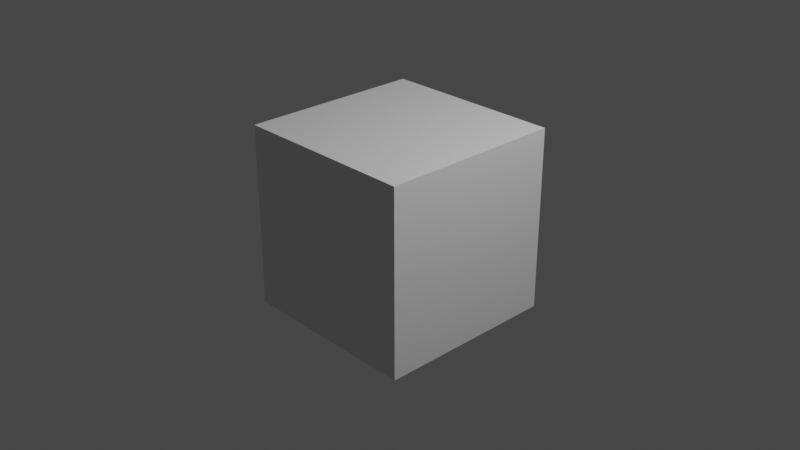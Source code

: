 # Source: untitled.blend  (saved by Blender 3.4.6; exported with 4.5.12 LTS)
import bpy
from mathutils import Matrix  # noqa: F401  (used for matrix-valued properties, if any)

bpy.ops.wm.read_factory_settings(use_empty=True)
scene = bpy.context.scene
scene.name = 'Scene'

# ---- collections
col_collection = bpy.data.collections.new('Collection'); scene.collection.children.link(col_collection)

# ---- materials (node trees are filled in below, after node groups)
mat_material = bpy.data.materials.new('Material')
mat_material.alpha_threshold = 0.0
mat_material.use_transparent_shadow = False
mat_material.roughness = 0.5
mat_material.line_color = (0.0, 0.0, 0.0, 1.0)

# ---- material node trees
mat_material.use_nodes = True; mat_material.node_tree.nodes.clear()
_N = mat_material.node_tree.nodes; _L = mat_material.node_tree.links
n0 = _N.new('ShaderNodeOutputMaterial'); n0.name = 'Material Output'; n0.location = (300, 300)
n1 = _N.new('ShaderNodeBsdfPrincipled'); n1.name = 'Principled BSDF'; n1.location = (10, 300)
n1.distribution = 'GGX'
n1.subsurface_method = 'RANDOM_WALK_SKIN'
n1.inputs[3].default_value = 1.45
n1.inputs[27].default_value = (0.0, 0.0, 0.0, 1.0)
n1.inputs[28].default_value = 1.0
_L.new(n1.outputs[0], n0.inputs[0])
n0.is_active_output = True

# ---- world
world_world = bpy.data.worlds.new('World'); scene.world = world_world
world_world.use_nodes = True; world_world.node_tree.nodes.clear()
_N = world_world.node_tree.nodes; _L = world_world.node_tree.links
n0 = _N.new('ShaderNodeOutputWorld'); n0.name = 'World Output'; n0.location = (300, 300)
n1 = _N.new('ShaderNodeBackground'); n1.name = 'Background'; n1.location = (10, 300)
n1.inputs[0].default_value = (0.05088, 0.05088, 0.05088, 1.0)
_L.new(n1.outputs[0], n0.inputs[0])
n0.is_active_output = True
world_world.color = (0.05088, 0.05088, 0.05088)
world_world.use_sun_shadow = False
world_world.sun_shadow_jitter_overblur = 0.0

# ---- cameras
cam_camera = bpy.data.cameras.new('Camera')
cam_camera.clip_end = 100.0
cam_camera.ortho_scale = 7.314

# ---- lights
light_light = bpy.data.lights.new('Light', 'POINT')
light_light.transmission_factor = 0.0
light_light.energy = 1000.0
light_light.shadow_soft_size = 0.1
light_light.shadow_maximum_resolution = 0.006
light_light.use_absolute_resolution = True

# ---- meshes
me_cube = bpy.data.meshes.new('Cube')
me_cube.from_pydata([(1.0, 1.0, 1.0), (1.0, 1.0, -1.0), (1.0, -1.0, 1.0), (1.0, -1.0, -1.0), (-1.0, 1.0, 1.0), (-1.0, 1.0, -1.0), (-1.0, -1.0, 1.0), (-1.0, -1.0, -1.0)], [], [(0, 4, 6, 2), (3, 2, 6, 7), (7, 6, 4, 5), (5, 1, 3, 7), (1, 0, 2, 3), (5, 4, 0, 1)])
_uv = me_cube.uv_layers.new(name='UVMap')
_uv.uv.foreach_set('vector', [0.625, 0.5, 0.875, 0.5, 0.875, 0.75, 0.625, 0.75, 0.375, 0.75, 0.625, 0.75, 0.625, 1.0, 0.375, 1.0, 0.375, 0.0, 0.625, 0.0, 0.625, 0.25, 0.375, 0.25, 0.125, 0.5, 0.375, 0.5, 0.375, 0.75, 0.125, 0.75, 0.375, 0.5, 0.625, 0.5, 0.625, 0.75, 0.375, 0.75, 0.375, 0.25, 0.625, 0.25, 0.625, 0.5, 0.375, 0.5])
me_cube.materials.append(mat_material)
me_cube.use_mirror_vertex_groups = False
me_cube.update()

# ---- objects
ob_cube = bpy.data.objects.new('Cube', me_cube)
ob_light = bpy.data.objects.new('Light', light_light)
ob_camera = bpy.data.objects.new('Camera', cam_camera)

# ---- transforms, parenting, visibility, modifiers, constraints
ob_cube.location = (0.0, 0.0, 0.0)
ob_cube.lock_rotations_4d = False
ob_cube.empty_display_type = 'ARROWS'
ob_cube.lineart.crease_threshold = 0.0
ob_light.location = (4.076, 1.005, 5.904)
ob_light.rotation_euler = (0.6503, 0.05522, 1.866)
ob_light.lock_rotations_4d = False
ob_light.empty_display_type = 'ARROWS'
ob_light.color = (0.0, 0.0, 0.0, 0.0)
ob_light.lineart.crease_threshold = 0.0
ob_camera.location = (7.359, -6.926, 4.958)
ob_camera.rotation_euler = (1.109, 0.0, 0.8149)
ob_camera.lock_rotations_4d = False
ob_camera.empty_display_type = 'ARROWS'
ob_camera.color = (0.0, 0.0, 0.0, 0.0)
ob_camera.display_type = 'WIRE'
ob_camera.lineart.crease_threshold = 0.0

# ---- collection membership
col_collection.objects.link(ob_cube)
col_collection.objects.link(ob_light)
col_collection.objects.link(ob_camera)

# ---- scene / render settings (as saved in the file)
scene.camera = ob_camera
scene.frame_start = 1; scene.frame_end = 250; scene.frame_set(1)
scene.render.engine = 'BLENDER_EEVEE_NEXT'
scene.cycles.sampling_pattern = 'TABULATED_SOBOL'
scene.cycles.use_light_tree = False
scene.view_settings.view_transform = 'Filmic'
bpy.context.view_layer.update()
